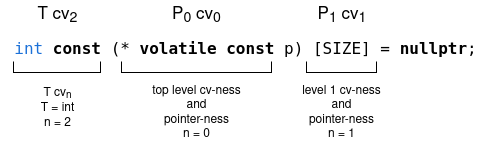

The diagram above was exported from draw.io. Its source (the exported page's mxGraphModel, read from the mxfile embedded in the PNG):
<mxGraphModel dx="727" dy="429" grid="1" gridSize="10" guides="1" tooltips="1" connect="1" arrows="1" fold="1" page="1" pageScale="1" pageWidth="850" pageHeight="1100" math="0" shadow="0">
  <root>
    <mxCell id="0" />
    <mxCell id="1" parent="0" />
    <mxCell id="fWM16iK1kbh5DjnZ0qec-1" value="&lt;pre class=&quot;highlight&quot;&gt;&lt;font style=&quot;font-size: 16px;&quot;&gt;&lt;code&gt;&lt;span class=&quot;kt&quot;&gt;&lt;span style=&quot;color: light-dark(rgb(28, 113, 216), rgb(237, 237, 237));&quot;&gt;int&lt;/span&gt;&lt;/span&gt; &lt;b&gt;&lt;span class=&quot;k&quot;&gt;const&lt;/span&gt;&lt;/b&gt; (&lt;span class=&quot;o&quot;&gt;*&lt;/span&gt; &lt;b&gt;&lt;span class=&quot;k&quot;&gt;volatile&lt;/span&gt;&lt;/b&gt; &lt;b&gt;&lt;span class=&quot;k&quot;&gt;const&lt;/span&gt;&lt;/b&gt; &lt;span class=&quot;n&quot;&gt;p&lt;/span&gt;) [SIZE] &lt;span class=&quot;o&quot;&gt;=&lt;/span&gt; &lt;b&gt;nullptr&lt;/b&gt;&lt;span class=&quot;p&quot;&gt;;&lt;/span&gt;&lt;br&gt;&lt;/code&gt;&lt;/font&gt;&lt;/pre&gt;" style="text;html=1;align=center;verticalAlign=middle;whiteSpace=wrap;rounded=0;" parent="1" vertex="1">
      <mxGeometry x="160" y="110" width="490" height="50" as="geometry" />
    </mxCell>
    <mxCell id="fWM16iK1kbh5DjnZ0qec-3" value="" style="shape=partialRectangle;whiteSpace=wrap;html=1;bottom=1;right=1;left=1;top=0;fillColor=none;routingCenterX=-0.5;" parent="1" vertex="1">
      <mxGeometry x="281" y="150" width="150" height="10" as="geometry" />
    </mxCell>
    <mxCell id="fWM16iK1kbh5DjnZ0qec-5" value="" style="shape=partialRectangle;whiteSpace=wrap;html=1;bottom=1;right=1;left=1;top=0;fillColor=none;routingCenterX=-0.5;" parent="1" vertex="1">
      <mxGeometry x="466" y="150" width="70" height="10" as="geometry" />
    </mxCell>
    <mxCell id="fWM16iK1kbh5DjnZ0qec-6" value="" style="shape=partialRectangle;whiteSpace=wrap;html=1;bottom=1;right=1;left=1;top=0;fillColor=none;routingCenterX=-0.5;" parent="1" vertex="1">
      <mxGeometry x="173" y="150" width="87" height="10" as="geometry" />
    </mxCell>
    <mxCell id="fWM16iK1kbh5DjnZ0qec-7" value="&lt;div&gt;top level cv-ness&lt;/div&gt;&lt;div&gt;and&lt;/div&gt;&lt;div&gt;pointer-ness&lt;/div&gt;&lt;div&gt;n = 0&lt;/div&gt;" style="text;html=1;align=center;verticalAlign=middle;whiteSpace=wrap;rounded=0;" parent="1" vertex="1">
      <mxGeometry x="307.25" y="170" width="97.5" height="60" as="geometry" />
    </mxCell>
    <mxCell id="fWM16iK1kbh5DjnZ0qec-8" value="&lt;font style=&quot;font-size: 17px;&quot;&gt;T&amp;nbsp;&lt;/font&gt;&lt;font style=&quot;font-size: 17px;&quot;&gt;cv&lt;sub&gt;2&lt;/sub&gt;&lt;/font&gt;" style="text;html=1;align=center;verticalAlign=middle;whiteSpace=wrap;rounded=0;" parent="1" vertex="1">
      <mxGeometry x="181.5" y="88" width="70" height="30" as="geometry" />
    </mxCell>
    <mxCell id="fWM16iK1kbh5DjnZ0qec-9" value="&lt;div&gt;level 1 cv-ness&lt;/div&gt;&lt;div&gt;and&lt;/div&gt;&lt;div&gt;pointer-ness&lt;/div&gt;&lt;div&gt;n = 1&lt;/div&gt;" style="text;html=1;align=center;verticalAlign=middle;whiteSpace=wrap;rounded=0;" parent="1" vertex="1">
      <mxGeometry x="452.25" y="170" width="97.5" height="60" as="geometry" />
    </mxCell>
    <mxCell id="fWM16iK1kbh5DjnZ0qec-10" value="&lt;div&gt;T cv&lt;sub&gt;n&lt;/sub&gt;&lt;/div&gt;&lt;div&gt;T = int&lt;/div&gt;&lt;div&gt;n = 2&lt;/div&gt;" style="text;html=1;align=center;verticalAlign=middle;whiteSpace=wrap;rounded=0;" parent="1" vertex="1">
      <mxGeometry x="186.5" y="170" width="60" height="50" as="geometry" />
    </mxCell>
    <mxCell id="sQaTWOpLuAk7gny6kL_w-1" value="&lt;font style=&quot;font-size: 17px;&quot;&gt;P&lt;sub&gt;0&lt;/sub&gt;&lt;/font&gt;&lt;font style=&quot;font-size: 17px;&quot;&gt; cv&lt;sub&gt;0&lt;/sub&gt;&lt;/font&gt;" style="text;html=1;align=center;verticalAlign=middle;whiteSpace=wrap;rounded=0;" parent="1" vertex="1">
      <mxGeometry x="316" y="88" width="80" height="30" as="geometry" />
    </mxCell>
    <mxCell id="sQaTWOpLuAk7gny6kL_w-2" value="&lt;font style=&quot;font-size: 17px;&quot;&gt;P&lt;sub&gt;1&lt;/sub&gt;&lt;/font&gt;&lt;font style=&quot;font-size: 17px;&quot;&gt;&amp;nbsp;&lt;/font&gt;&lt;font style=&quot;font-size: 17px;&quot;&gt;cv&lt;sub&gt;1&lt;/sub&gt;&lt;/font&gt;" style="text;html=1;align=center;verticalAlign=middle;whiteSpace=wrap;rounded=0;" parent="1" vertex="1">
      <mxGeometry x="468.5" y="88" width="65" height="30" as="geometry" />
    </mxCell>
  </root>
</mxGraphModel>